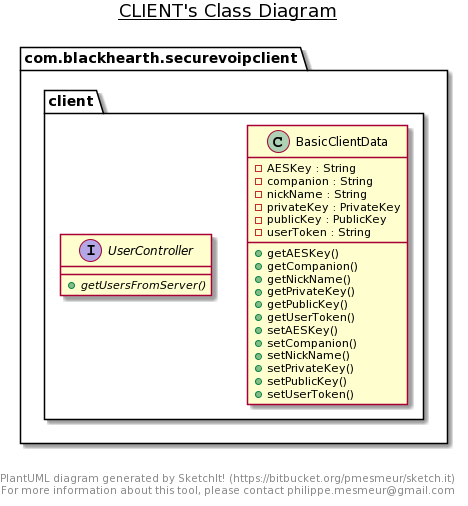

The diagram above was rendered by PlantUML. Its source (embedded in the PNG):
@startuml
title __CLIENT's Class Diagram__\n

  namespace com.blackhearth.securevoipclient {
    namespace client {
      class com.blackhearth.securevoipclient.client.BasicClientData {
          - AESKey : String
          - companion : String
          - nickName : String
          - privateKey : PrivateKey
          - publicKey : PublicKey
          - userToken : String
          + getAESKey()
          + getCompanion()
          + getNickName()
          + getPrivateKey()
          + getPublicKey()
          + getUserToken()
          + setAESKey()
          + setCompanion()
          + setNickName()
          + setPrivateKey()
          + setPublicKey()
          + setUserToken()
      }
    }
  }
  

  namespace com.blackhearth.securevoipclient {
    namespace client {
      interface com.blackhearth.securevoipclient.client.UserController {
          {abstract} + getUsersFromServer()
      }
    }
  }
  



right footer


PlantUML diagram generated by SketchIt! (https://bitbucket.org/pmesmeur/sketch.it)
For more information about this tool, please contact philippe.mesmeur@gmail.com
endfooter
@enduml